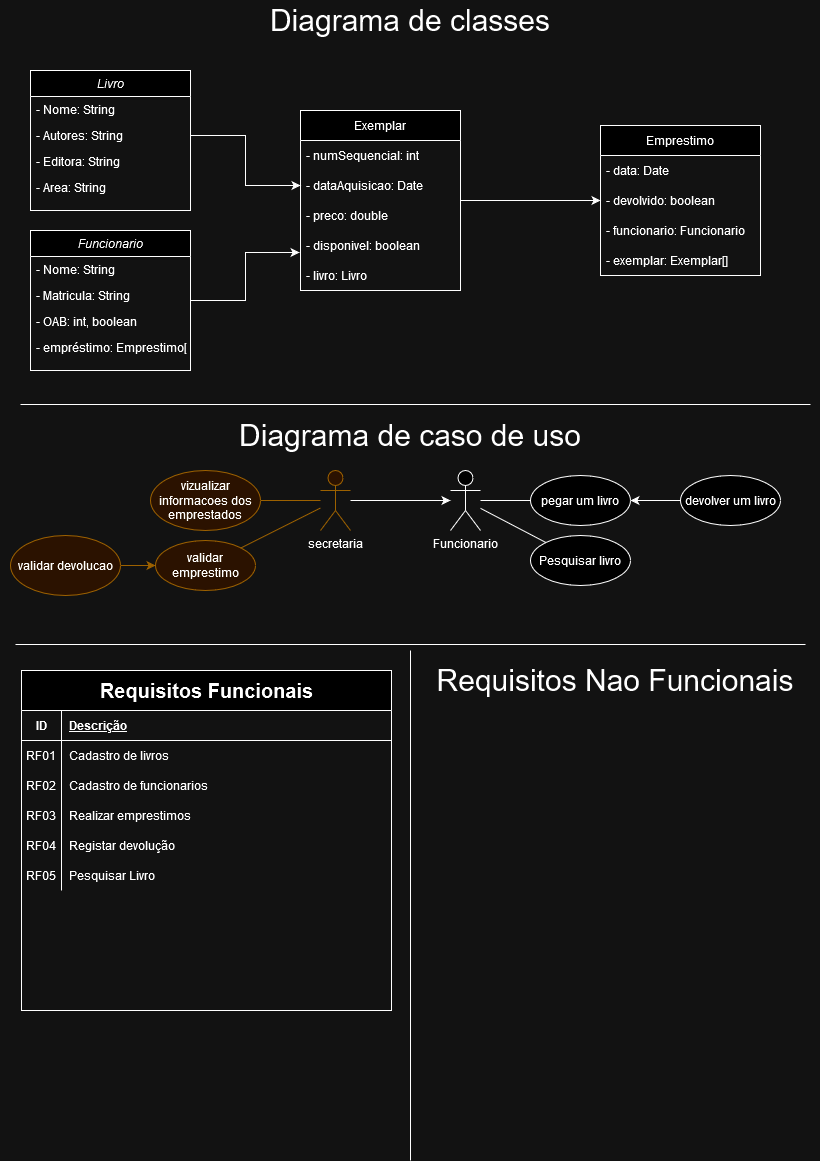

The diagram above was exported from draw.io. Its source (the exported page's mxGraphModel, read from the mxfile embedded in the PNG):
<mxGraphModel dx="1434" dy="774" grid="1" gridSize="10" guides="1" tooltips="1" connect="1" arrows="1" fold="1" page="1" pageScale="1" pageWidth="827" pageHeight="1169" math="0" shadow="0">
  <root>
    <mxCell id="0" />
    <mxCell id="1" parent="0" />
    <mxCell id="hK1yH-5DczyV8susiRp5-1" value="Diagrama de classes" style="text;strokeColor=none;align=center;fillColor=none;html=1;verticalAlign=middle;whiteSpace=wrap;rounded=0;fontSize=30px;" vertex="1" parent="1">
      <mxGeometry width="820" height="40" as="geometry" />
    </mxCell>
    <mxCell id="hK1yH-5DczyV8susiRp5-3" value="Livro" style="swimlane;fontStyle=2;align=center;verticalAlign=top;childLayout=stackLayout;horizontal=1;startSize=26;horizontalStack=0;resizeParent=1;resizeLast=0;collapsible=1;marginBottom=0;rounded=0;shadow=0;strokeWidth=1;" vertex="1" parent="1">
      <mxGeometry x="30" y="70" width="160" height="140" as="geometry">
        <mxRectangle x="220" y="90" width="160" height="26" as="alternateBounds" />
      </mxGeometry>
    </mxCell>
    <mxCell id="hK1yH-5DczyV8susiRp5-4" value="- Nome: String" style="text;align=left;verticalAlign=top;spacingLeft=4;spacingRight=4;overflow=hidden;rotatable=0;points=[[0,0.5],[1,0.5]];portConstraint=eastwest;" vertex="1" parent="hK1yH-5DczyV8susiRp5-3">
      <mxGeometry y="26" width="160" height="26" as="geometry" />
    </mxCell>
    <mxCell id="hK1yH-5DczyV8susiRp5-5" value="- Autores: String" style="text;align=left;verticalAlign=top;spacingLeft=4;spacingRight=4;overflow=hidden;rotatable=0;points=[[0,0.5],[1,0.5]];portConstraint=eastwest;rounded=0;shadow=0;html=0;" vertex="1" parent="hK1yH-5DczyV8susiRp5-3">
      <mxGeometry y="52" width="160" height="26" as="geometry" />
    </mxCell>
    <mxCell id="hK1yH-5DczyV8susiRp5-6" value="- Editora: String" style="text;align=left;verticalAlign=top;spacingLeft=4;spacingRight=4;overflow=hidden;rotatable=0;points=[[0,0.5],[1,0.5]];portConstraint=eastwest;rounded=0;shadow=0;html=0;" vertex="1" parent="hK1yH-5DczyV8susiRp5-3">
      <mxGeometry y="78" width="160" height="26" as="geometry" />
    </mxCell>
    <mxCell id="hK1yH-5DczyV8susiRp5-7" value="- Area: String" style="text;align=left;verticalAlign=top;spacingLeft=4;spacingRight=4;overflow=hidden;rotatable=0;points=[[0,0.5],[1,0.5]];portConstraint=eastwest;rounded=0;shadow=0;html=0;" vertex="1" parent="hK1yH-5DczyV8susiRp5-3">
      <mxGeometry y="104" width="160" height="26" as="geometry" />
    </mxCell>
    <mxCell id="hK1yH-5DczyV8susiRp5-8" value="Funcionario" style="swimlane;fontStyle=2;align=center;verticalAlign=top;childLayout=stackLayout;horizontal=1;startSize=26;horizontalStack=0;resizeParent=1;resizeLast=0;collapsible=1;marginBottom=0;rounded=0;shadow=0;strokeWidth=1;" vertex="1" parent="1">
      <mxGeometry x="30" y="230" width="160" height="140" as="geometry">
        <mxRectangle x="410" y="90" width="160" height="26" as="alternateBounds" />
      </mxGeometry>
    </mxCell>
    <mxCell id="hK1yH-5DczyV8susiRp5-9" value="- Nome: String" style="text;align=left;verticalAlign=top;spacingLeft=4;spacingRight=4;overflow=hidden;rotatable=0;points=[[0,0.5],[1,0.5]];portConstraint=eastwest;" vertex="1" parent="hK1yH-5DczyV8susiRp5-8">
      <mxGeometry y="26" width="160" height="26" as="geometry" />
    </mxCell>
    <mxCell id="hK1yH-5DczyV8susiRp5-10" value="- Matricula: String" style="text;align=left;verticalAlign=top;spacingLeft=4;spacingRight=4;overflow=hidden;rotatable=0;points=[[0,0.5],[1,0.5]];portConstraint=eastwest;rounded=0;shadow=0;html=0;" vertex="1" parent="hK1yH-5DczyV8susiRp5-8">
      <mxGeometry y="52" width="160" height="26" as="geometry" />
    </mxCell>
    <mxCell id="hK1yH-5DczyV8susiRp5-11" value="- OAB: int, boolean" style="text;align=left;verticalAlign=top;spacingLeft=4;spacingRight=4;overflow=hidden;rotatable=0;points=[[0,0.5],[1,0.5]];portConstraint=eastwest;rounded=0;shadow=0;html=0;" vertex="1" parent="hK1yH-5DczyV8susiRp5-8">
      <mxGeometry y="78" width="160" height="26" as="geometry" />
    </mxCell>
    <mxCell id="hK1yH-5DczyV8susiRp5-12" value="- empréstimo: Emprestimo[]" style="text;align=left;verticalAlign=top;spacingLeft=4;spacingRight=4;overflow=hidden;rotatable=0;points=[[0,0.5],[1,0.5]];portConstraint=eastwest;rounded=0;shadow=0;html=0;" vertex="1" parent="hK1yH-5DczyV8susiRp5-8">
      <mxGeometry y="104" width="160" height="26" as="geometry" />
    </mxCell>
    <mxCell id="hK1yH-5DczyV8susiRp5-13" style="edgeStyle=orthogonalEdgeStyle;rounded=0;orthogonalLoop=1;jettySize=auto;html=1;entryX=0;entryY=0.5;entryDx=0;entryDy=0;" edge="1" parent="1" source="hK1yH-5DczyV8susiRp5-14" target="hK1yH-5DczyV8susiRp5-22">
      <mxGeometry relative="1" as="geometry" />
    </mxCell>
    <mxCell id="hK1yH-5DczyV8susiRp5-14" value="Exemplar" style="swimlane;fontStyle=0;childLayout=stackLayout;horizontal=1;startSize=30;horizontalStack=0;resizeParent=1;resizeParentMax=0;resizeLast=0;collapsible=1;marginBottom=0;whiteSpace=wrap;html=1;" vertex="1" parent="1">
      <mxGeometry x="300" y="110" width="160" height="180" as="geometry">
        <mxRectangle x="290" y="340" width="60" height="30" as="alternateBounds" />
      </mxGeometry>
    </mxCell>
    <mxCell id="hK1yH-5DczyV8susiRp5-15" value="- numSequencial: int" style="text;strokeColor=none;fillColor=none;align=left;verticalAlign=middle;spacingLeft=4;spacingRight=4;overflow=hidden;points=[[0,0.5],[1,0.5]];portConstraint=eastwest;rotatable=0;whiteSpace=wrap;html=1;" vertex="1" parent="hK1yH-5DczyV8susiRp5-14">
      <mxGeometry y="30" width="160" height="30" as="geometry" />
    </mxCell>
    <mxCell id="hK1yH-5DczyV8susiRp5-16" value="- dataAquisicao: Date" style="text;strokeColor=none;fillColor=none;align=left;verticalAlign=middle;spacingLeft=4;spacingRight=4;overflow=hidden;points=[[0,0.5],[1,0.5]];portConstraint=eastwest;rotatable=0;whiteSpace=wrap;html=1;" vertex="1" parent="hK1yH-5DczyV8susiRp5-14">
      <mxGeometry y="60" width="160" height="30" as="geometry" />
    </mxCell>
    <mxCell id="hK1yH-5DczyV8susiRp5-17" value="- preco: double" style="text;strokeColor=none;fillColor=none;align=left;verticalAlign=middle;spacingLeft=4;spacingRight=4;overflow=hidden;points=[[0,0.5],[1,0.5]];portConstraint=eastwest;rotatable=0;whiteSpace=wrap;html=1;" vertex="1" parent="hK1yH-5DczyV8susiRp5-14">
      <mxGeometry y="90" width="160" height="30" as="geometry" />
    </mxCell>
    <mxCell id="hK1yH-5DczyV8susiRp5-18" value="- disponivel: boolean" style="text;strokeColor=none;fillColor=none;align=left;verticalAlign=middle;spacingLeft=4;spacingRight=4;overflow=hidden;points=[[0,0.5],[1,0.5]];portConstraint=eastwest;rotatable=0;whiteSpace=wrap;html=1;" vertex="1" parent="hK1yH-5DczyV8susiRp5-14">
      <mxGeometry y="120" width="160" height="30" as="geometry" />
    </mxCell>
    <mxCell id="hK1yH-5DczyV8susiRp5-19" value="- livro: Livro" style="text;strokeColor=none;fillColor=none;align=left;verticalAlign=middle;spacingLeft=4;spacingRight=4;overflow=hidden;points=[[0,0.5],[1,0.5]];portConstraint=eastwest;rotatable=0;whiteSpace=wrap;html=1;" vertex="1" parent="hK1yH-5DczyV8susiRp5-14">
      <mxGeometry y="150" width="160" height="30" as="geometry" />
    </mxCell>
    <mxCell id="hK1yH-5DczyV8susiRp5-20" value="Emprestimo" style="swimlane;fontStyle=0;childLayout=stackLayout;horizontal=1;startSize=30;horizontalStack=0;resizeParent=1;resizeParentMax=0;resizeLast=0;collapsible=1;marginBottom=0;whiteSpace=wrap;html=1;" vertex="1" parent="1">
      <mxGeometry x="600" y="125" width="160" height="150" as="geometry">
        <mxRectangle x="290" y="340" width="60" height="30" as="alternateBounds" />
      </mxGeometry>
    </mxCell>
    <mxCell id="hK1yH-5DczyV8susiRp5-21" value="- data: Date" style="text;strokeColor=none;fillColor=none;align=left;verticalAlign=middle;spacingLeft=4;spacingRight=4;overflow=hidden;points=[[0,0.5],[1,0.5]];portConstraint=eastwest;rotatable=0;whiteSpace=wrap;html=1;" vertex="1" parent="hK1yH-5DczyV8susiRp5-20">
      <mxGeometry y="30" width="160" height="30" as="geometry" />
    </mxCell>
    <mxCell id="hK1yH-5DczyV8susiRp5-22" value="- devolvido: boolean" style="text;strokeColor=none;fillColor=none;align=left;verticalAlign=middle;spacingLeft=4;spacingRight=4;overflow=hidden;points=[[0,0.5],[1,0.5]];portConstraint=eastwest;rotatable=0;whiteSpace=wrap;html=1;" vertex="1" parent="hK1yH-5DczyV8susiRp5-20">
      <mxGeometry y="60" width="160" height="30" as="geometry" />
    </mxCell>
    <mxCell id="hK1yH-5DczyV8susiRp5-23" value="- funcionario: Funcionario" style="text;strokeColor=none;fillColor=none;align=left;verticalAlign=middle;spacingLeft=4;spacingRight=4;overflow=hidden;points=[[0,0.5],[1,0.5]];portConstraint=eastwest;rotatable=0;whiteSpace=wrap;html=1;" vertex="1" parent="hK1yH-5DczyV8susiRp5-20">
      <mxGeometry y="90" width="160" height="30" as="geometry" />
    </mxCell>
    <mxCell id="hK1yH-5DczyV8susiRp5-24" value="- exemplar: Exemplar[]" style="text;strokeColor=none;fillColor=none;align=left;verticalAlign=middle;spacingLeft=4;spacingRight=4;overflow=hidden;points=[[0,0.5],[1,0.5]];portConstraint=eastwest;rotatable=0;whiteSpace=wrap;html=1;" vertex="1" parent="hK1yH-5DczyV8susiRp5-20">
      <mxGeometry y="120" width="160" height="30" as="geometry" />
    </mxCell>
    <mxCell id="hK1yH-5DczyV8susiRp5-28" style="edgeStyle=orthogonalEdgeStyle;rounded=0;orthogonalLoop=1;jettySize=auto;html=1;entryX=-0.006;entryY=0.733;entryDx=0;entryDy=0;entryPerimeter=0;" edge="1" parent="1" source="hK1yH-5DczyV8susiRp5-8" target="hK1yH-5DczyV8susiRp5-18">
      <mxGeometry relative="1" as="geometry" />
    </mxCell>
    <mxCell id="hK1yH-5DczyV8susiRp5-29" style="edgeStyle=orthogonalEdgeStyle;rounded=0;orthogonalLoop=1;jettySize=auto;html=1;" edge="1" parent="1" source="hK1yH-5DczyV8susiRp5-5" target="hK1yH-5DczyV8susiRp5-16">
      <mxGeometry relative="1" as="geometry" />
    </mxCell>
    <mxCell id="hK1yH-5DczyV8susiRp5-30" value="" style="line;strokeWidth=1;fillColor=none;align=left;verticalAlign=middle;spacingTop=-1;spacingLeft=3;spacingRight=3;rotatable=0;labelPosition=right;points=[];portConstraint=eastwest;strokeColor=inherit;" vertex="1" parent="1">
      <mxGeometry x="20" y="400" width="790" height="8" as="geometry" />
    </mxCell>
    <mxCell id="hK1yH-5DczyV8susiRp5-34" value="Diagrama de caso de uso" style="text;strokeColor=none;align=center;fillColor=none;html=1;verticalAlign=middle;whiteSpace=wrap;rounded=0;fontSize=30px;" vertex="1" parent="1">
      <mxGeometry x="10" y="420" width="800" height="30" as="geometry" />
    </mxCell>
    <mxCell id="hK1yH-5DczyV8susiRp5-36" value="Funcionario" style="shape=umlActor;verticalLabelPosition=bottom;verticalAlign=top;html=1;" vertex="1" parent="1">
      <mxGeometry x="450" y="470" width="30" height="60" as="geometry" />
    </mxCell>
    <mxCell id="hK1yH-5DczyV8susiRp5-37" value="" style="edgeStyle=none;rounded=0;orthogonalLoop=1;jettySize=auto;html=1;" edge="1" parent="1" source="hK1yH-5DczyV8susiRp5-38" target="hK1yH-5DczyV8susiRp5-36">
      <mxGeometry relative="1" as="geometry" />
    </mxCell>
    <mxCell id="hK1yH-5DczyV8susiRp5-38" value="secretaria" style="shape=umlActor;verticalLabelPosition=bottom;verticalAlign=top;html=1;fillColor=#ffe6cc;strokeColor=#d79b00;" vertex="1" parent="1">
      <mxGeometry x="320" y="470" width="30" height="60" as="geometry" />
    </mxCell>
    <mxCell id="hK1yH-5DczyV8susiRp5-39" value="" style="edgeStyle=none;rounded=0;orthogonalLoop=1;jettySize=auto;html=1;endArrow=none;endFill=0;" edge="1" parent="1" source="hK1yH-5DczyV8susiRp5-40" target="hK1yH-5DczyV8susiRp5-36">
      <mxGeometry relative="1" as="geometry" />
    </mxCell>
    <mxCell id="hK1yH-5DczyV8susiRp5-40" value="pegar um livro" style="ellipse;whiteSpace=wrap;html=1;" vertex="1" parent="1">
      <mxGeometry x="530" y="475" width="100" height="50" as="geometry" />
    </mxCell>
    <mxCell id="hK1yH-5DczyV8susiRp5-53" style="edgeStyle=orthogonalEdgeStyle;rounded=0;orthogonalLoop=1;jettySize=auto;html=1;fillColor=#ffe6cc;strokeColor=#d79b00;" edge="1" parent="1" source="hK1yH-5DczyV8susiRp5-42" target="hK1yH-5DczyV8susiRp5-44">
      <mxGeometry relative="1" as="geometry" />
    </mxCell>
    <mxCell id="hK1yH-5DczyV8susiRp5-42" value="validar devolucao" style="ellipse;whiteSpace=wrap;html=1;fillColor=#ffe6cc;strokeColor=#d79b00;" vertex="1" parent="1">
      <mxGeometry x="10" y="535" width="110" height="60" as="geometry" />
    </mxCell>
    <mxCell id="hK1yH-5DczyV8susiRp5-43" style="edgeStyle=none;rounded=0;orthogonalLoop=1;jettySize=auto;html=1;endArrow=none;endFill=0;fillColor=#ffe6cc;strokeColor=#d79b00;" edge="1" parent="1" source="hK1yH-5DczyV8susiRp5-44" target="hK1yH-5DczyV8susiRp5-38">
      <mxGeometry relative="1" as="geometry" />
    </mxCell>
    <mxCell id="hK1yH-5DczyV8susiRp5-44" value="validar emprestimo" style="ellipse;whiteSpace=wrap;html=1;fillColor=#ffe6cc;strokeColor=#d79b00;" vertex="1" parent="1">
      <mxGeometry x="155" y="540" width="100" height="50" as="geometry" />
    </mxCell>
    <mxCell id="hK1yH-5DczyV8susiRp5-45" style="edgeStyle=none;rounded=0;orthogonalLoop=1;jettySize=auto;html=1;endArrow=none;endFill=0;fillColor=#ffe6cc;strokeColor=#d79b00;" edge="1" parent="1" source="hK1yH-5DczyV8susiRp5-46" target="hK1yH-5DczyV8susiRp5-38">
      <mxGeometry relative="1" as="geometry" />
    </mxCell>
    <mxCell id="hK1yH-5DczyV8susiRp5-46" value="vizualizar informacoes dos emprestados" style="ellipse;whiteSpace=wrap;html=1;fillColor=#ffe6cc;strokeColor=#d79b00;" vertex="1" parent="1">
      <mxGeometry x="150" y="470" width="110" height="60" as="geometry" />
    </mxCell>
    <mxCell id="hK1yH-5DczyV8susiRp5-47" value="" style="edgeStyle=none;rounded=0;orthogonalLoop=1;jettySize=auto;html=1;endArrow=none;endFill=0;" edge="1" parent="1" source="hK1yH-5DczyV8susiRp5-48" target="hK1yH-5DczyV8susiRp5-36">
      <mxGeometry relative="1" as="geometry" />
    </mxCell>
    <mxCell id="hK1yH-5DczyV8susiRp5-48" value="Pesquisar livro" style="ellipse;whiteSpace=wrap;html=1;" vertex="1" parent="1">
      <mxGeometry x="530" y="535" width="100" height="50" as="geometry" />
    </mxCell>
    <mxCell id="hK1yH-5DczyV8susiRp5-49" style="edgeStyle=none;rounded=0;orthogonalLoop=1;jettySize=auto;html=1;" edge="1" parent="1" source="hK1yH-5DczyV8susiRp5-50" target="hK1yH-5DczyV8susiRp5-40">
      <mxGeometry relative="1" as="geometry" />
    </mxCell>
    <mxCell id="hK1yH-5DczyV8susiRp5-50" value="devolver um livro" style="ellipse;whiteSpace=wrap;html=1;" vertex="1" parent="1">
      <mxGeometry x="680" y="475" width="100" height="50" as="geometry" />
    </mxCell>
    <mxCell id="hK1yH-5DczyV8susiRp5-54" value="" style="line;strokeWidth=1;fillColor=none;align=left;verticalAlign=middle;spacingTop=-1;spacingLeft=3;spacingRight=3;rotatable=0;labelPosition=right;points=[];portConstraint=eastwest;strokeColor=inherit;" vertex="1" parent="1">
      <mxGeometry x="15" y="640" width="790" height="8" as="geometry" />
    </mxCell>
    <mxCell id="hK1yH-5DczyV8susiRp5-57" value="Requisitos Nao Funcionais" style="text;strokeColor=none;align=center;fillColor=none;html=1;verticalAlign=middle;whiteSpace=wrap;rounded=0;fontSize=30;strokeWidth=20;" vertex="1" parent="1">
      <mxGeometry x="410" y="665" width="410" height="30" as="geometry" />
    </mxCell>
    <mxCell id="hK1yH-5DczyV8susiRp5-58" value="" style="line;strokeWidth=1;fillColor=none;align=left;verticalAlign=middle;spacingTop=-1;spacingLeft=3;spacingRight=3;rotatable=0;labelPosition=right;points=[];portConstraint=eastwest;strokeColor=inherit;direction=south;" vertex="1" parent="1">
      <mxGeometry x="406" y="650" width="8" height="510" as="geometry" />
    </mxCell>
    <mxCell id="hK1yH-5DczyV8susiRp5-72" value="&lt;font style=&quot;font-size: 20px;&quot;&gt;Requisitos Funcionais&lt;/font&gt;" style="shape=table;startSize=40;container=1;collapsible=1;childLayout=tableLayout;fixedRows=1;rowLines=0;fontStyle=1;align=center;resizeLast=1;html=1;" vertex="1" parent="1">
      <mxGeometry x="21" y="670" width="370" height="340" as="geometry" />
    </mxCell>
    <mxCell id="hK1yH-5DczyV8susiRp5-73" value="" style="shape=tableRow;horizontal=0;startSize=0;swimlaneHead=0;swimlaneBody=0;fillColor=none;collapsible=0;dropTarget=0;points=[[0,0.5],[1,0.5]];portConstraint=eastwest;top=0;left=0;right=0;bottom=1;" vertex="1" parent="hK1yH-5DczyV8susiRp5-72">
      <mxGeometry y="40" width="370" height="30" as="geometry" />
    </mxCell>
    <mxCell id="hK1yH-5DczyV8susiRp5-74" value="ID" style="shape=partialRectangle;connectable=0;fillColor=none;top=0;left=0;bottom=0;right=0;fontStyle=1;overflow=hidden;whiteSpace=wrap;html=1;" vertex="1" parent="hK1yH-5DczyV8susiRp5-73">
      <mxGeometry width="40" height="30" as="geometry">
        <mxRectangle width="40" height="30" as="alternateBounds" />
      </mxGeometry>
    </mxCell>
    <mxCell id="hK1yH-5DczyV8susiRp5-75" value="Descrição" style="shape=partialRectangle;connectable=0;fillColor=none;top=0;left=0;bottom=0;right=0;align=left;spacingLeft=6;fontStyle=5;overflow=hidden;whiteSpace=wrap;html=1;" vertex="1" parent="hK1yH-5DczyV8susiRp5-73">
      <mxGeometry x="40" width="330" height="30" as="geometry">
        <mxRectangle width="330" height="30" as="alternateBounds" />
      </mxGeometry>
    </mxCell>
    <mxCell id="hK1yH-5DczyV8susiRp5-76" value="" style="shape=tableRow;horizontal=0;startSize=0;swimlaneHead=0;swimlaneBody=0;fillColor=none;collapsible=0;dropTarget=0;points=[[0,0.5],[1,0.5]];portConstraint=eastwest;top=0;left=0;right=0;bottom=0;" vertex="1" parent="hK1yH-5DczyV8susiRp5-72">
      <mxGeometry y="70" width="370" height="30" as="geometry" />
    </mxCell>
    <mxCell id="hK1yH-5DczyV8susiRp5-77" value="RF01" style="shape=partialRectangle;connectable=0;fillColor=none;top=0;left=0;bottom=0;right=0;editable=1;overflow=hidden;whiteSpace=wrap;html=1;" vertex="1" parent="hK1yH-5DczyV8susiRp5-76">
      <mxGeometry width="40" height="30" as="geometry">
        <mxRectangle width="40" height="30" as="alternateBounds" />
      </mxGeometry>
    </mxCell>
    <mxCell id="hK1yH-5DczyV8susiRp5-78" value="Cadastro de livros" style="shape=partialRectangle;connectable=0;fillColor=none;top=0;left=0;bottom=0;right=0;align=left;spacingLeft=6;overflow=hidden;whiteSpace=wrap;html=1;" vertex="1" parent="hK1yH-5DczyV8susiRp5-76">
      <mxGeometry x="40" width="330" height="30" as="geometry">
        <mxRectangle width="330" height="30" as="alternateBounds" />
      </mxGeometry>
    </mxCell>
    <mxCell id="hK1yH-5DczyV8susiRp5-79" value="" style="shape=tableRow;horizontal=0;startSize=0;swimlaneHead=0;swimlaneBody=0;fillColor=none;collapsible=0;dropTarget=0;points=[[0,0.5],[1,0.5]];portConstraint=eastwest;top=0;left=0;right=0;bottom=0;" vertex="1" parent="hK1yH-5DczyV8susiRp5-72">
      <mxGeometry y="100" width="370" height="30" as="geometry" />
    </mxCell>
    <mxCell id="hK1yH-5DczyV8susiRp5-80" value="RF02" style="shape=partialRectangle;connectable=0;fillColor=none;top=0;left=0;bottom=0;right=0;editable=1;overflow=hidden;whiteSpace=wrap;html=1;" vertex="1" parent="hK1yH-5DczyV8susiRp5-79">
      <mxGeometry width="40" height="30" as="geometry">
        <mxRectangle width="40" height="30" as="alternateBounds" />
      </mxGeometry>
    </mxCell>
    <mxCell id="hK1yH-5DczyV8susiRp5-81" value="Cadastro de funcionarios" style="shape=partialRectangle;connectable=0;fillColor=none;top=0;left=0;bottom=0;right=0;align=left;spacingLeft=6;overflow=hidden;whiteSpace=wrap;html=1;" vertex="1" parent="hK1yH-5DczyV8susiRp5-79">
      <mxGeometry x="40" width="330" height="30" as="geometry">
        <mxRectangle width="330" height="30" as="alternateBounds" />
      </mxGeometry>
    </mxCell>
    <mxCell id="hK1yH-5DczyV8susiRp5-82" value="" style="shape=tableRow;horizontal=0;startSize=0;swimlaneHead=0;swimlaneBody=0;fillColor=none;collapsible=0;dropTarget=0;points=[[0,0.5],[1,0.5]];portConstraint=eastwest;top=0;left=0;right=0;bottom=0;" vertex="1" parent="hK1yH-5DczyV8susiRp5-72">
      <mxGeometry y="130" width="370" height="30" as="geometry" />
    </mxCell>
    <mxCell id="hK1yH-5DczyV8susiRp5-83" value="RF03" style="shape=partialRectangle;connectable=0;fillColor=none;top=0;left=0;bottom=0;right=0;editable=1;overflow=hidden;whiteSpace=wrap;html=1;" vertex="1" parent="hK1yH-5DczyV8susiRp5-82">
      <mxGeometry width="40" height="30" as="geometry">
        <mxRectangle width="40" height="30" as="alternateBounds" />
      </mxGeometry>
    </mxCell>
    <mxCell id="hK1yH-5DczyV8susiRp5-84" value="Realizar emprestimos" style="shape=partialRectangle;connectable=0;fillColor=none;top=0;left=0;bottom=0;right=0;align=left;spacingLeft=6;overflow=hidden;whiteSpace=wrap;html=1;" vertex="1" parent="hK1yH-5DczyV8susiRp5-82">
      <mxGeometry x="40" width="330" height="30" as="geometry">
        <mxRectangle width="330" height="30" as="alternateBounds" />
      </mxGeometry>
    </mxCell>
    <mxCell id="hK1yH-5DczyV8susiRp5-96" style="shape=tableRow;horizontal=0;startSize=0;swimlaneHead=0;swimlaneBody=0;fillColor=none;collapsible=0;dropTarget=0;points=[[0,0.5],[1,0.5]];portConstraint=eastwest;top=0;left=0;right=0;bottom=0;" vertex="1" parent="hK1yH-5DczyV8susiRp5-72">
      <mxGeometry y="160" width="370" height="30" as="geometry" />
    </mxCell>
    <mxCell id="hK1yH-5DczyV8susiRp5-97" value="RF04" style="shape=partialRectangle;connectable=0;fillColor=none;top=0;left=0;bottom=0;right=0;editable=1;overflow=hidden;whiteSpace=wrap;html=1;" vertex="1" parent="hK1yH-5DczyV8susiRp5-96">
      <mxGeometry width="40" height="30" as="geometry">
        <mxRectangle width="40" height="30" as="alternateBounds" />
      </mxGeometry>
    </mxCell>
    <mxCell id="hK1yH-5DczyV8susiRp5-98" value="Registar devolução" style="shape=partialRectangle;connectable=0;fillColor=none;top=0;left=0;bottom=0;right=0;align=left;spacingLeft=6;overflow=hidden;whiteSpace=wrap;html=1;" vertex="1" parent="hK1yH-5DczyV8susiRp5-96">
      <mxGeometry x="40" width="330" height="30" as="geometry">
        <mxRectangle width="330" height="30" as="alternateBounds" />
      </mxGeometry>
    </mxCell>
    <mxCell id="hK1yH-5DczyV8susiRp5-99" style="shape=tableRow;horizontal=0;startSize=0;swimlaneHead=0;swimlaneBody=0;fillColor=none;collapsible=0;dropTarget=0;points=[[0,0.5],[1,0.5]];portConstraint=eastwest;top=0;left=0;right=0;bottom=0;" vertex="1" parent="hK1yH-5DczyV8susiRp5-72">
      <mxGeometry y="190" width="370" height="30" as="geometry" />
    </mxCell>
    <mxCell id="hK1yH-5DczyV8susiRp5-100" value="RF05" style="shape=partialRectangle;connectable=0;fillColor=none;top=0;left=0;bottom=0;right=0;editable=1;overflow=hidden;whiteSpace=wrap;html=1;" vertex="1" parent="hK1yH-5DczyV8susiRp5-99">
      <mxGeometry width="40" height="30" as="geometry">
        <mxRectangle width="40" height="30" as="alternateBounds" />
      </mxGeometry>
    </mxCell>
    <mxCell id="hK1yH-5DczyV8susiRp5-101" value="Pesquisar Livro" style="shape=partialRectangle;connectable=0;fillColor=none;top=0;left=0;bottom=0;right=0;align=left;spacingLeft=6;overflow=hidden;whiteSpace=wrap;html=1;" vertex="1" parent="hK1yH-5DczyV8susiRp5-99">
      <mxGeometry x="40" width="330" height="30" as="geometry">
        <mxRectangle width="330" height="30" as="alternateBounds" />
      </mxGeometry>
    </mxCell>
  </root>
</mxGraphModel>